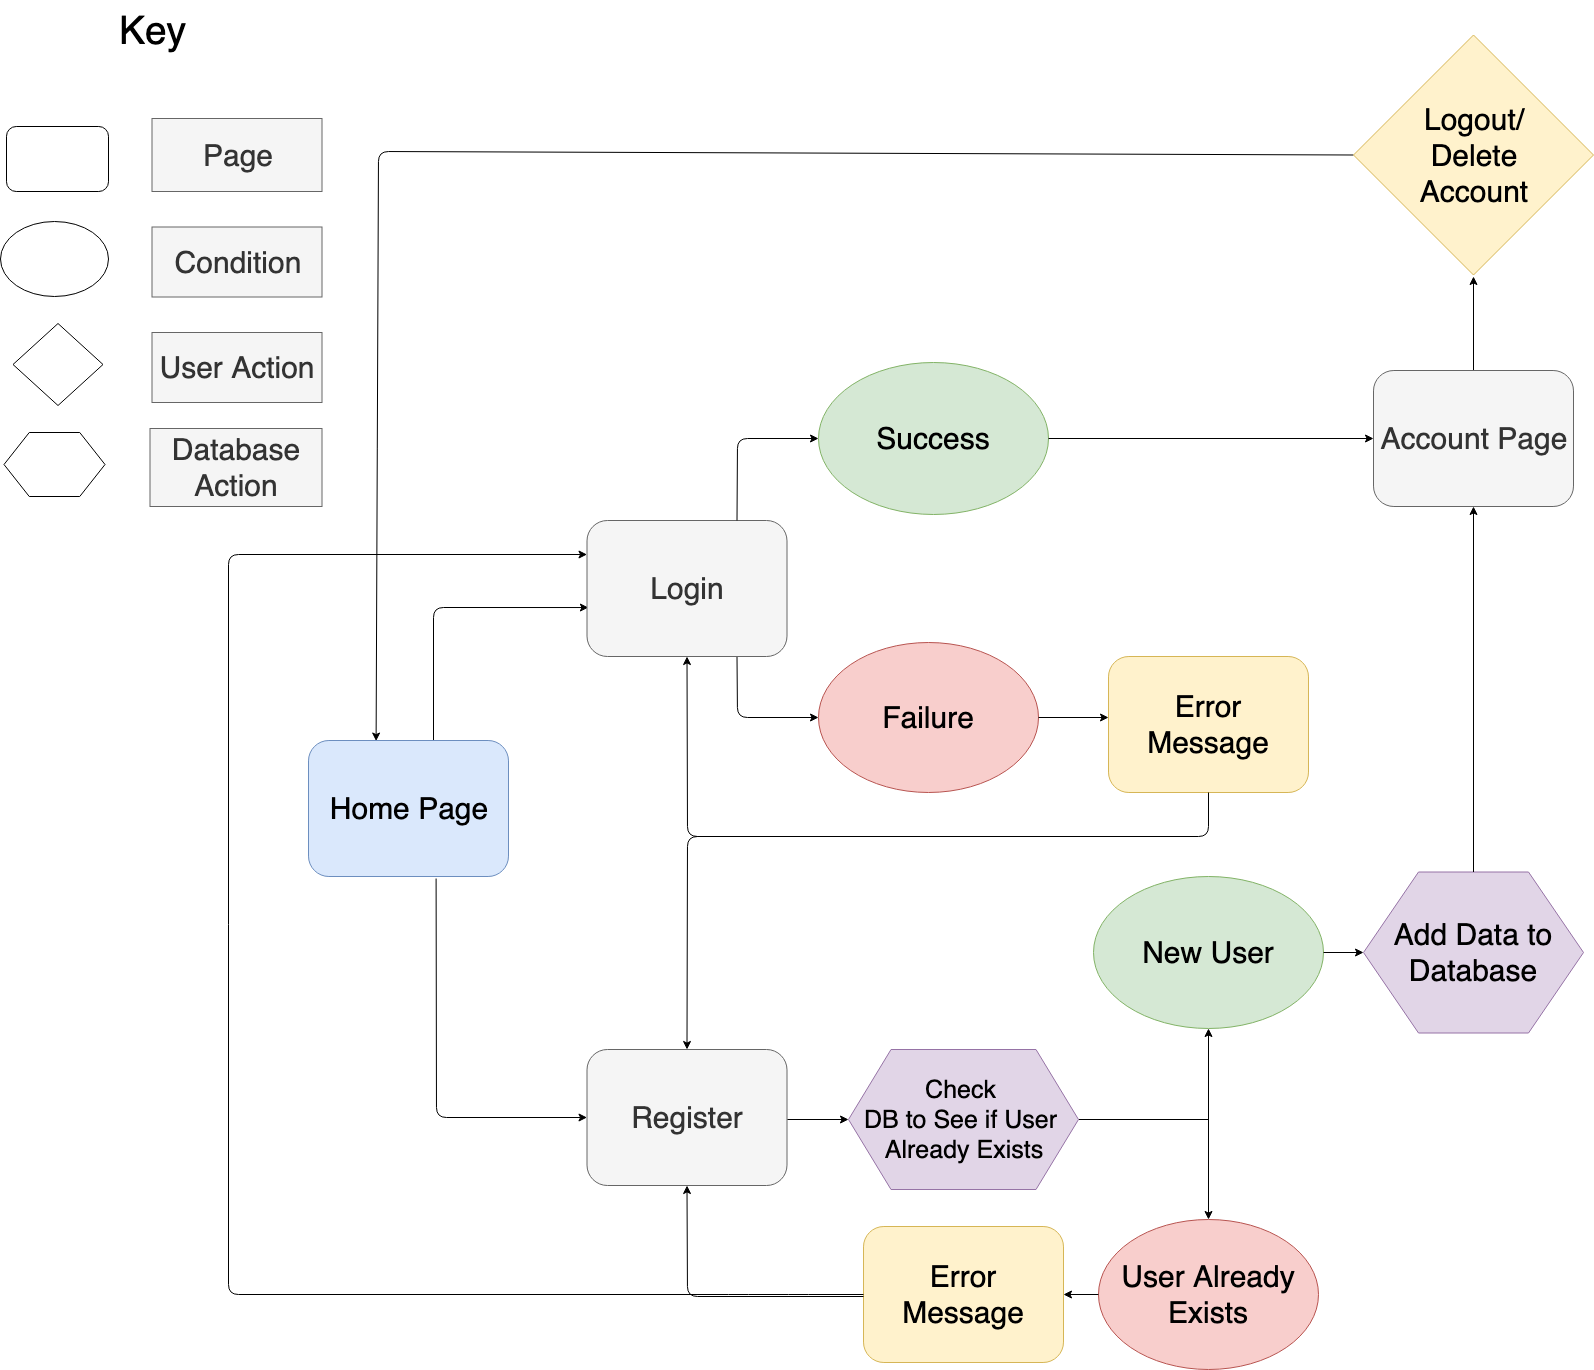

The diagram above was exported from draw.io. Its source (the exported page's mxGraphModel, read from the mxfile embedded in the PNG):
<mxGraphModel dx="931" dy="1121" grid="1" gridSize="10" guides="1" tooltips="1" connect="1" arrows="1" fold="1" page="1" pageScale="0.5" pageWidth="827" pageHeight="583" math="0" shadow="0">
  <root>
    <mxCell id="0" />
    <mxCell id="1" parent="0" />
    <mxCell id="dkhjkvmpxi9sWvWcAMTM-2" value="" style="endArrow=classic;html=1;exitX=0.625;exitY=0.044;exitDx=0;exitDy=0;exitPerimeter=0;entryX=0.007;entryY=0.64;entryDx=0;entryDy=0;entryPerimeter=0;" parent="1" source="dkhjkvmpxi9sWvWcAMTM-10" target="dkhjkvmpxi9sWvWcAMTM-65" edge="1">
      <mxGeometry width="50" height="50" relative="1" as="geometry">
        <mxPoint x="749.5" y="386.5" as="sourcePoint" />
        <mxPoint x="615" y="28" as="targetPoint" />
        <Array as="points">
          <mxPoint x="465" y="61" />
        </Array>
      </mxGeometry>
    </mxCell>
    <mxCell id="dkhjkvmpxi9sWvWcAMTM-23" value="" style="edgeStyle=orthogonalEdgeStyle;rounded=0;orthogonalLoop=1;jettySize=auto;html=1;" parent="1" edge="1">
      <mxGeometry relative="1" as="geometry">
        <mxPoint x="960" y="599.5" as="sourcePoint" />
        <mxPoint x="1040" y="599.5" as="targetPoint" />
      </mxGeometry>
    </mxCell>
    <mxCell id="dkhjkvmpxi9sWvWcAMTM-10" value="&lt;font style=&quot;font-size: 30px&quot;&gt;Home Page&lt;/font&gt;" style="rounded=1;whiteSpace=wrap;html=1;fillColor=#dae8fc;strokeColor=#6c8ebf;" parent="1" vertex="1">
      <mxGeometry x="340" y="194" width="200" height="136" as="geometry" />
    </mxCell>
    <mxCell id="dkhjkvmpxi9sWvWcAMTM-14" value="" style="endArrow=classic;html=1;exitX=0.75;exitY=1;exitDx=0;exitDy=0;entryX=0;entryY=0.5;entryDx=0;entryDy=0;" parent="1" source="dkhjkvmpxi9sWvWcAMTM-65" target="dkhjkvmpxi9sWvWcAMTM-94" edge="1">
      <mxGeometry width="50" height="50" relative="1" as="geometry">
        <mxPoint x="820" y="15" as="sourcePoint" />
        <mxPoint x="890" y="180.05600000000004" as="targetPoint" />
        <Array as="points">
          <mxPoint x="769" y="171" />
        </Array>
      </mxGeometry>
    </mxCell>
    <mxCell id="dkhjkvmpxi9sWvWcAMTM-32" value="" style="endArrow=classic;html=1;entryX=0.338;entryY=0.004;entryDx=0;entryDy=0;entryPerimeter=0;exitX=0;exitY=0.5;exitDx=0;exitDy=0;" parent="1" source="dkhjkvmpxi9sWvWcAMTM-117" target="dkhjkvmpxi9sWvWcAMTM-10" edge="1">
      <mxGeometry width="50" height="50" relative="1" as="geometry">
        <mxPoint x="1420" y="-395" as="sourcePoint" />
        <mxPoint x="730" y="296.5" as="targetPoint" />
        <Array as="points">
          <mxPoint x="410" y="-395" />
        </Array>
      </mxGeometry>
    </mxCell>
    <mxCell id="dkhjkvmpxi9sWvWcAMTM-133" value="" style="edgeStyle=orthogonalEdgeStyle;rounded=0;orthogonalLoop=1;jettySize=auto;html=1;fontSize=30;entryX=0.5;entryY=1;entryDx=0;entryDy=0;" parent="1" source="dkhjkvmpxi9sWvWcAMTM-34" target="dkhjkvmpxi9sWvWcAMTM-113" edge="1">
      <mxGeometry relative="1" as="geometry">
        <mxPoint x="1190" y="573" as="targetPoint" />
      </mxGeometry>
    </mxCell>
    <mxCell id="dkhjkvmpxi9sWvWcAMTM-34" value="&lt;font style=&quot;font-size: 25px&quot;&gt;Check &lt;br&gt;DB to See if User &lt;br&gt;Already Exists&lt;/font&gt;" style="shape=hexagon;perimeter=hexagonPerimeter2;whiteSpace=wrap;html=1;strokeWidth=1;fillColor=#e1d5e7;strokeColor=#9673a6;size=0.18478260869565216;" parent="1" vertex="1">
      <mxGeometry x="880" y="503" width="230" height="140" as="geometry" />
    </mxCell>
    <mxCell id="dkhjkvmpxi9sWvWcAMTM-40" value="" style="endArrow=classic;html=1;exitX=0;exitY=0.5;exitDx=0;exitDy=0;" parent="1" edge="1">
      <mxGeometry width="50" height="50" relative="1" as="geometry">
        <mxPoint x="1200" y="719.5" as="sourcePoint" />
        <mxPoint x="1170" y="719.5" as="targetPoint" />
      </mxGeometry>
    </mxCell>
    <mxCell id="dkhjkvmpxi9sWvWcAMTM-51" value="" style="rounded=1;whiteSpace=wrap;html=1;strokeWidth=1;" parent="1" vertex="1">
      <mxGeometry x="38" y="-420" width="102" height="65" as="geometry" />
    </mxCell>
    <mxCell id="dkhjkvmpxi9sWvWcAMTM-52" value="" style="ellipse;whiteSpace=wrap;html=1;strokeWidth=1;" parent="1" vertex="1">
      <mxGeometry x="32" y="-325" width="108" height="75" as="geometry" />
    </mxCell>
    <mxCell id="dkhjkvmpxi9sWvWcAMTM-53" value="" style="rhombus;whiteSpace=wrap;html=1;strokeWidth=1;" parent="1" vertex="1">
      <mxGeometry x="44.5" y="-223" width="90" height="82" as="geometry" />
    </mxCell>
    <mxCell id="dkhjkvmpxi9sWvWcAMTM-54" value="" style="shape=hexagon;perimeter=hexagonPerimeter2;whiteSpace=wrap;html=1;strokeWidth=1;" parent="1" vertex="1">
      <mxGeometry x="35.5" y="-114" width="101" height="64" as="geometry" />
    </mxCell>
    <mxCell id="dkhjkvmpxi9sWvWcAMTM-55" value="&lt;font style=&quot;font-size: 30px&quot;&gt;Page&lt;/font&gt;" style="text;html=1;strokeColor=#666666;fillColor=#f5f5f5;align=center;verticalAlign=middle;whiteSpace=wrap;rounded=0;fontColor=#333333;" parent="1" vertex="1">
      <mxGeometry x="183.5" y="-428" width="170" height="73" as="geometry" />
    </mxCell>
    <mxCell id="dkhjkvmpxi9sWvWcAMTM-56" value="&lt;font style=&quot;font-size: 30px&quot;&gt;Condition&lt;/font&gt;" style="text;html=1;strokeColor=#666666;fillColor=#f5f5f5;align=center;verticalAlign=middle;whiteSpace=wrap;rounded=0;fontColor=#333333;" parent="1" vertex="1">
      <mxGeometry x="183.5" y="-319.5" width="170" height="70" as="geometry" />
    </mxCell>
    <mxCell id="dkhjkvmpxi9sWvWcAMTM-57" value="&lt;font style=&quot;font-size: 30px&quot;&gt;User Action&lt;/font&gt;" style="text;html=1;strokeColor=#666666;fillColor=#f5f5f5;align=center;verticalAlign=middle;whiteSpace=wrap;rounded=0;fontColor=#333333;" parent="1" vertex="1">
      <mxGeometry x="183.5" y="-214" width="170" height="70" as="geometry" />
    </mxCell>
    <mxCell id="dkhjkvmpxi9sWvWcAMTM-58" value="&lt;font style=&quot;font-size: 30px&quot;&gt;Database Action&lt;/font&gt;" style="text;html=1;strokeColor=#666666;fillColor=#f5f5f5;align=center;verticalAlign=middle;whiteSpace=wrap;rounded=0;fontColor=#333333;" parent="1" vertex="1">
      <mxGeometry x="181.5" y="-118" width="172" height="78" as="geometry" />
    </mxCell>
    <mxCell id="dkhjkvmpxi9sWvWcAMTM-61" value="&lt;font style=&quot;font-size: 39px&quot;&gt;Key&lt;/font&gt;" style="text;html=1;strokeColor=none;fillColor=none;align=center;verticalAlign=middle;whiteSpace=wrap;rounded=0;" parent="1" vertex="1">
      <mxGeometry x="122" y="-546" width="123" height="60" as="geometry" />
    </mxCell>
    <mxCell id="dkhjkvmpxi9sWvWcAMTM-65" value="&lt;font style=&quot;font-size: 30px&quot;&gt;Login&lt;/font&gt;" style="rounded=1;whiteSpace=wrap;html=1;fillColor=#f5f5f5;strokeColor=#666666;fontColor=#333333;" parent="1" vertex="1">
      <mxGeometry x="618.5" y="-26" width="200" height="136" as="geometry" />
    </mxCell>
    <mxCell id="dkhjkvmpxi9sWvWcAMTM-109" value="" style="edgeStyle=orthogonalEdgeStyle;rounded=0;orthogonalLoop=1;jettySize=auto;html=1;" parent="1" source="dkhjkvmpxi9sWvWcAMTM-66" edge="1">
      <mxGeometry relative="1" as="geometry">
        <mxPoint x="1505" y="-270" as="targetPoint" />
      </mxGeometry>
    </mxCell>
    <mxCell id="dkhjkvmpxi9sWvWcAMTM-66" value="&lt;font style=&quot;font-size: 30px&quot;&gt;Account Page&lt;/font&gt;" style="rounded=1;whiteSpace=wrap;html=1;fillColor=#f5f5f5;strokeColor=#666666;fontColor=#333333;" parent="1" vertex="1">
      <mxGeometry x="1405" y="-176" width="200" height="136" as="geometry" />
    </mxCell>
    <mxCell id="dkhjkvmpxi9sWvWcAMTM-75" value="" style="endArrow=classic;html=1;exitX=0.75;exitY=0;exitDx=0;exitDy=0;entryX=0;entryY=0.5;entryDx=0;entryDy=0;" parent="1" source="dkhjkvmpxi9sWvWcAMTM-65" target="dkhjkvmpxi9sWvWcAMTM-76" edge="1">
      <mxGeometry width="50" height="50" relative="1" as="geometry">
        <mxPoint x="818.5" y="-83" as="sourcePoint" />
        <mxPoint x="950" y="-108" as="targetPoint" />
        <Array as="points">
          <mxPoint x="769" y="-108" />
        </Array>
      </mxGeometry>
    </mxCell>
    <mxCell id="dkhjkvmpxi9sWvWcAMTM-76" value="&lt;font style=&quot;font-size: 30px&quot;&gt;Success&lt;/font&gt;" style="ellipse;whiteSpace=wrap;html=1;strokeWidth=1;fillColor=#d5e8d4;strokeColor=#82b366;" parent="1" vertex="1">
      <mxGeometry x="850" y="-184" width="230" height="152" as="geometry" />
    </mxCell>
    <mxCell id="dkhjkvmpxi9sWvWcAMTM-80" value="" style="endArrow=classic;html=1;entryX=0;entryY=0.5;entryDx=0;entryDy=0;exitX=1;exitY=0.5;exitDx=0;exitDy=0;" parent="1" source="dkhjkvmpxi9sWvWcAMTM-76" target="dkhjkvmpxi9sWvWcAMTM-66" edge="1">
      <mxGeometry width="50" height="50" relative="1" as="geometry">
        <mxPoint x="1190" y="-108" as="sourcePoint" />
        <mxPoint x="1319.9999999999936" y="-108" as="targetPoint" />
      </mxGeometry>
    </mxCell>
    <mxCell id="dkhjkvmpxi9sWvWcAMTM-82" value="&lt;font style=&quot;font-size: 30px&quot;&gt;Error Message&lt;/font&gt;" style="rounded=1;whiteSpace=wrap;html=1;fillColor=#fff2cc;strokeColor=#d6b656;" parent="1" vertex="1">
      <mxGeometry x="1140" y="110" width="200" height="136" as="geometry" />
    </mxCell>
    <mxCell id="dkhjkvmpxi9sWvWcAMTM-83" value="&lt;font style=&quot;font-size: 30px&quot;&gt;Register&lt;/font&gt;" style="rounded=1;whiteSpace=wrap;html=1;fillColor=#f5f5f5;strokeColor=#666666;fontColor=#333333;" parent="1" vertex="1">
      <mxGeometry x="618.5" y="503" width="200" height="136" as="geometry" />
    </mxCell>
    <mxCell id="dkhjkvmpxi9sWvWcAMTM-84" value="" style="endArrow=classic;html=1;exitX=0.638;exitY=1.015;exitDx=0;exitDy=0;exitPerimeter=0;entryX=0;entryY=0.5;entryDx=0;entryDy=0;" parent="1" source="dkhjkvmpxi9sWvWcAMTM-10" target="dkhjkvmpxi9sWvWcAMTM-83" edge="1">
      <mxGeometry width="50" height="50" relative="1" as="geometry">
        <mxPoint x="440" y="486.5" as="sourcePoint" />
        <mxPoint x="468" y="540" as="targetPoint" />
        <Array as="points">
          <mxPoint x="468" y="571" />
        </Array>
      </mxGeometry>
    </mxCell>
    <mxCell id="dkhjkvmpxi9sWvWcAMTM-88" value="&lt;span style=&quot;font-size: 30px&quot;&gt;Add Data to Database&lt;/span&gt;" style="shape=hexagon;perimeter=hexagonPerimeter2;whiteSpace=wrap;html=1;strokeWidth=1;fillColor=#e1d5e7;strokeColor=#9673a6;" parent="1" vertex="1">
      <mxGeometry x="1395" y="325.5" width="220" height="161" as="geometry" />
    </mxCell>
    <mxCell id="dkhjkvmpxi9sWvWcAMTM-89" value="&lt;font style=&quot;font-size: 30px&quot;&gt;Error Message&lt;/font&gt;" style="rounded=1;whiteSpace=wrap;html=1;fillColor=#fff2cc;strokeColor=#d6b656;" parent="1" vertex="1">
      <mxGeometry x="895" y="680" width="200" height="136" as="geometry" />
    </mxCell>
    <mxCell id="dkhjkvmpxi9sWvWcAMTM-91" value="&lt;font style=&quot;font-size: 30px&quot;&gt;User Already Exists&lt;/font&gt;" style="ellipse;whiteSpace=wrap;html=1;strokeWidth=1;fillColor=#f8cecc;strokeColor=#b85450;" parent="1" vertex="1">
      <mxGeometry x="1130" y="673" width="220" height="150" as="geometry" />
    </mxCell>
    <mxCell id="dkhjkvmpxi9sWvWcAMTM-94" value="&lt;font style=&quot;font-size: 30px&quot;&gt;Failure&lt;/font&gt;" style="ellipse;whiteSpace=wrap;html=1;strokeWidth=1;fillColor=#f8cecc;strokeColor=#b85450;" parent="1" vertex="1">
      <mxGeometry x="850" y="96" width="220" height="150" as="geometry" />
    </mxCell>
    <mxCell id="dkhjkvmpxi9sWvWcAMTM-113" value="&lt;font style=&quot;font-size: 30px&quot;&gt;New User&lt;/font&gt;" style="ellipse;whiteSpace=wrap;html=1;strokeWidth=1;fillColor=#d5e8d4;strokeColor=#82b366;" parent="1" vertex="1">
      <mxGeometry x="1125" y="330" width="230" height="152" as="geometry" />
    </mxCell>
    <mxCell id="dkhjkvmpxi9sWvWcAMTM-114" value="" style="endArrow=classic;html=1;entryX=0.5;entryY=1;entryDx=0;entryDy=0;exitX=0.5;exitY=0;exitDx=0;exitDy=0;" parent="1" source="dkhjkvmpxi9sWvWcAMTM-88" target="dkhjkvmpxi9sWvWcAMTM-66" edge="1">
      <mxGeometry width="50" height="50" relative="1" as="geometry">
        <mxPoint x="1500" y="300" as="sourcePoint" />
        <mxPoint x="1530" y="153" as="targetPoint" />
      </mxGeometry>
    </mxCell>
    <mxCell id="dkhjkvmpxi9sWvWcAMTM-117" value="Logout/&lt;br&gt;Delete&lt;br&gt;Account" style="rhombus;whiteSpace=wrap;html=1;strokeWidth=1;fillColor=#fff2cc;strokeColor=#d6b656;fontSize=30;" parent="1" vertex="1">
      <mxGeometry x="1385" y="-511.5" width="240" height="240" as="geometry" />
    </mxCell>
    <mxCell id="dkhjkvmpxi9sWvWcAMTM-120" value="" style="endArrow=classic;html=1;entryX=0;entryY=0.5;entryDx=0;entryDy=0;exitX=1;exitY=0.5;exitDx=0;exitDy=0;" parent="1" source="dkhjkvmpxi9sWvWcAMTM-113" target="dkhjkvmpxi9sWvWcAMTM-88" edge="1">
      <mxGeometry width="50" height="50" relative="1" as="geometry">
        <mxPoint x="1355" y="386" as="sourcePoint" />
        <mxPoint x="1405" y="365.5" as="targetPoint" />
      </mxGeometry>
    </mxCell>
    <mxCell id="dkhjkvmpxi9sWvWcAMTM-127" value="" style="endArrow=classic;html=1;fontSize=30;entryX=0.5;entryY=0;entryDx=0;entryDy=0;exitX=0.5;exitY=1;exitDx=0;exitDy=0;" parent="1" source="dkhjkvmpxi9sWvWcAMTM-82" target="dkhjkvmpxi9sWvWcAMTM-83" edge="1">
      <mxGeometry width="50" height="50" relative="1" as="geometry">
        <mxPoint x="1215" y="296" as="sourcePoint" />
        <mxPoint x="1265" y="246" as="targetPoint" />
        <Array as="points">
          <mxPoint x="1240" y="290" />
          <mxPoint x="719" y="290" />
        </Array>
      </mxGeometry>
    </mxCell>
    <mxCell id="dkhjkvmpxi9sWvWcAMTM-128" value="" style="endArrow=classic;html=1;fontSize=30;exitX=0;exitY=0.5;exitDx=0;exitDy=0;entryX=0;entryY=0.25;entryDx=0;entryDy=0;" parent="1" source="dkhjkvmpxi9sWvWcAMTM-89" target="dkhjkvmpxi9sWvWcAMTM-65" edge="1">
      <mxGeometry width="50" height="50" relative="1" as="geometry">
        <mxPoint x="845" y="766" as="sourcePoint" />
        <mxPoint x="260" y="80" as="targetPoint" />
        <Array as="points">
          <mxPoint x="830" y="748" />
          <mxPoint x="770" y="748" />
          <mxPoint x="260" y="748" />
          <mxPoint x="260" y="8" />
        </Array>
      </mxGeometry>
    </mxCell>
    <mxCell id="dkhjkvmpxi9sWvWcAMTM-129" value="" style="endArrow=classic;html=1;fontSize=30;exitX=1;exitY=0.5;exitDx=0;exitDy=0;" parent="1" source="dkhjkvmpxi9sWvWcAMTM-94" edge="1">
      <mxGeometry width="50" height="50" relative="1" as="geometry">
        <mxPoint x="1070" y="203" as="sourcePoint" />
        <mxPoint x="1140" y="171" as="targetPoint" />
      </mxGeometry>
    </mxCell>
    <mxCell id="dkhjkvmpxi9sWvWcAMTM-130" value="" style="endArrow=classic;html=1;fontSize=30;exitX=0;exitY=0.5;exitDx=0;exitDy=0;entryX=1;entryY=0.5;entryDx=0;entryDy=0;" parent="1" source="dkhjkvmpxi9sWvWcAMTM-91" target="dkhjkvmpxi9sWvWcAMTM-89" edge="1">
      <mxGeometry width="50" height="50" relative="1" as="geometry">
        <mxPoint x="1085" y="777" as="sourcePoint" />
        <mxPoint x="1135" y="727" as="targetPoint" />
      </mxGeometry>
    </mxCell>
    <mxCell id="dkhjkvmpxi9sWvWcAMTM-131" value="" style="endArrow=classic;html=1;fontSize=30;entryX=0.5;entryY=1;entryDx=0;entryDy=0;" parent="1" target="dkhjkvmpxi9sWvWcAMTM-65" edge="1">
      <mxGeometry width="50" height="50" relative="1" as="geometry">
        <mxPoint x="920" y="290" as="sourcePoint" />
        <mxPoint x="703.5" y="221" as="targetPoint" />
        <Array as="points">
          <mxPoint x="719" y="290" />
        </Array>
      </mxGeometry>
    </mxCell>
    <mxCell id="dkhjkvmpxi9sWvWcAMTM-134" value="" style="endArrow=classic;html=1;fontSize=30;entryX=0.5;entryY=0;entryDx=0;entryDy=0;" parent="1" target="dkhjkvmpxi9sWvWcAMTM-91" edge="1">
      <mxGeometry width="50" height="50" relative="1" as="geometry">
        <mxPoint x="1240" y="570" as="sourcePoint" />
        <mxPoint x="1265" y="593" as="targetPoint" />
      </mxGeometry>
    </mxCell>
    <mxCell id="dkhjkvmpxi9sWvWcAMTM-139" value="" style="endArrow=classic;html=1;fontSize=30;entryX=0.5;entryY=1;entryDx=0;entryDy=0;" parent="1" target="dkhjkvmpxi9sWvWcAMTM-83" edge="1">
      <mxGeometry width="50" height="50" relative="1" as="geometry">
        <mxPoint x="895" y="750" as="sourcePoint" />
        <mxPoint x="895" y="727" as="targetPoint" />
        <Array as="points">
          <mxPoint x="719" y="750" />
        </Array>
      </mxGeometry>
    </mxCell>
    <mxCell id="j96Wh8OENoqYMe3tf15L-1" value="" style="endArrow=classic;html=1;entryX=0;entryY=0.5;entryDx=0;entryDy=0;" parent="1" target="dkhjkvmpxi9sWvWcAMTM-34" edge="1">
      <mxGeometry width="50" height="50" relative="1" as="geometry">
        <mxPoint x="819" y="573" as="sourcePoint" />
        <mxPoint x="868.5" y="546" as="targetPoint" />
      </mxGeometry>
    </mxCell>
  </root>
</mxGraphModel>